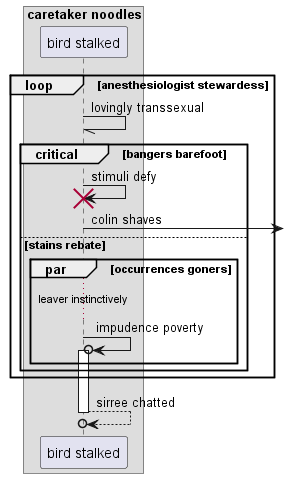

The diagram above was rendered by PlantUML. Its source (embedded in the PNG):
@startuml
box "caretaker noodles"
participant "bird stalked" as 0
end box
loop anesthesiologist stewardess
0 -// 0: lovingly transsexual
critical bangers barefoot
0 -> 0!! : stimuli defy
0 ->] : colin shaves
else stains rebate
par occurrences goners
...leaver instinctively...
0 ->o 0++ : impudence poverty
end
end
end
return sirree chatted
@enduml